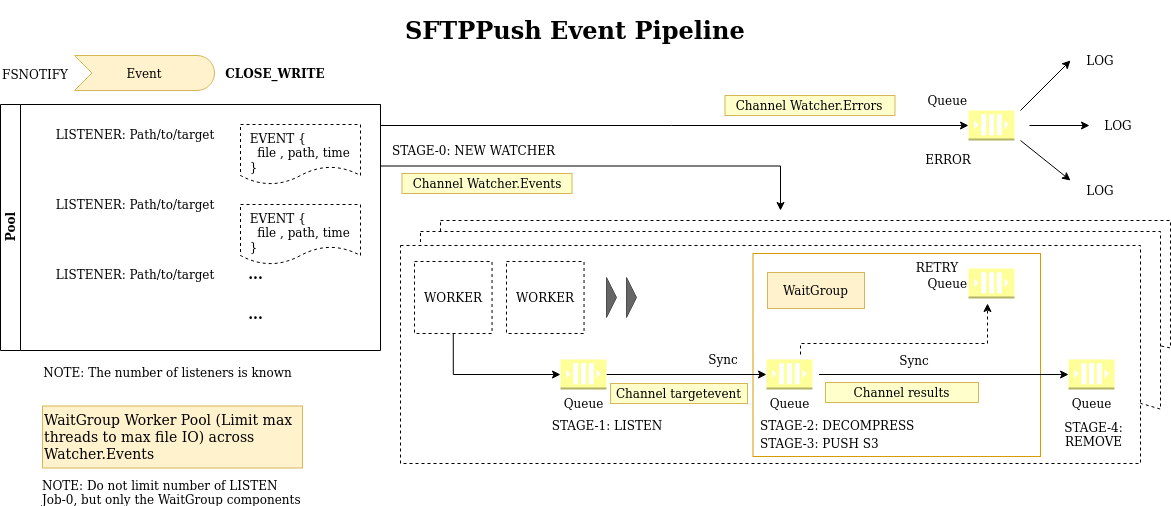

The diagram above was exported from draw.io. Its source (the exported page's mxGraphModel, read from the mxfile embedded in the PNG):
<mxGraphModel dx="1718" dy="815" grid="0" gridSize="10" guides="1" tooltips="1" connect="1" arrows="1" fold="1" page="1" pageScale="1" pageWidth="1654" pageHeight="1169" math="0" shadow="0">
  <root>
    <mxCell id="0" />
    <mxCell id="1" parent="0" />
    <mxCell id="5bjYtVWcPmheKNcIRejT-1" value="" style="shape=document;whiteSpace=wrap;html=1;boundedLbl=1;fillColor=none;align=left;dashed=1;" vertex="1" parent="1">
      <mxGeometry x="570" y="400" width="730" height="150" as="geometry" />
    </mxCell>
    <mxCell id="ur7DVUvunK1sL5p3d5rt-5" value="" style="shape=document;whiteSpace=wrap;html=1;boundedLbl=1;align=left;dashed=1;" parent="1" vertex="1">
      <mxGeometry x="550" y="411" width="740" height="209" as="geometry" />
    </mxCell>
    <mxCell id="Nj29ORURH4602lycPHdE-22" value="" style="rounded=0;whiteSpace=wrap;html=1;dashed=1;" parent="1" vertex="1">
      <mxGeometry x="530" y="425" width="740" height="218" as="geometry" />
    </mxCell>
    <mxCell id="QDVXEeXAjDUbMPCzoTuT-11" value="" style="rounded=0;whiteSpace=wrap;html=1;align=left;strokeColor=#d79b00;fillColor=none;" parent="1" vertex="1">
      <mxGeometry x="882.5" y="433" width="287.5" height="203" as="geometry" />
    </mxCell>
    <mxCell id="Nj29ORURH4602lycPHdE-23" style="edgeStyle=orthogonalEdgeStyle;rounded=0;orthogonalLoop=1;jettySize=auto;html=1;exitX=1;exitY=0.25;exitDx=0;exitDy=0;" parent="1" source="Nj29ORURH4602lycPHdE-8" edge="1">
      <mxGeometry relative="1" as="geometry">
        <mxPoint x="910" y="390" as="targetPoint" />
        <Array as="points">
          <mxPoint x="910" y="346" />
        </Array>
      </mxGeometry>
    </mxCell>
    <mxCell id="Nj29ORURH4602lycPHdE-36" style="edgeStyle=orthogonalEdgeStyle;rounded=0;orthogonalLoop=1;jettySize=auto;html=1;exitX=1;exitY=0;exitDx=0;exitDy=0;entryX=0;entryY=0.5;entryDx=0;entryDy=0;entryPerimeter=0;" parent="1" source="Nj29ORURH4602lycPHdE-8" target="Nj29ORURH4602lycPHdE-58" edge="1">
      <mxGeometry relative="1" as="geometry">
        <mxPoint x="1310" y="245" as="targetPoint" />
        <Array as="points">
          <mxPoint x="510" y="305" />
        </Array>
      </mxGeometry>
    </mxCell>
    <mxCell id="Nj29ORURH4602lycPHdE-8" value="Pool" style="swimlane;html=1;horizontal=0;startSize=20;" parent="1" vertex="1">
      <mxGeometry x="130" y="284" width="380" height="246" as="geometry" />
    </mxCell>
    <mxCell id="Nj29ORURH4602lycPHdE-9" value="&amp;nbsp; EVENT {&lt;br&gt;&amp;nbsp;&amp;nbsp;&amp;nbsp; file , path, time&lt;br&gt;&amp;nbsp; }" style="shape=document;whiteSpace=wrap;html=1;boundedLbl=1;dashed=1;align=left;verticalAlign=top;" parent="Nj29ORURH4602lycPHdE-8" vertex="1">
      <mxGeometry x="240" y="20" width="120" height="60" as="geometry" />
    </mxCell>
    <mxCell id="Nj29ORURH4602lycPHdE-13" value="&lt;font style=&quot;font-size: 14px&quot;&gt;&lt;b&gt;...&lt;/b&gt;&lt;/font&gt;" style="text;html=1;align=center;verticalAlign=middle;resizable=0;points=[];autosize=1;" parent="Nj29ORURH4602lycPHdE-8" vertex="1">
      <mxGeometry x="240" y="160" width="30" height="20" as="geometry" />
    </mxCell>
    <mxCell id="Nj29ORURH4602lycPHdE-15" value="LISTENER: Path/to/target" style="text;html=1;strokeColor=none;fillColor=none;align=center;verticalAlign=middle;whiteSpace=wrap;rounded=0;dashed=1;" parent="Nj29ORURH4602lycPHdE-8" vertex="1">
      <mxGeometry x="40" y="20" width="190" height="20" as="geometry" />
    </mxCell>
    <mxCell id="Nj29ORURH4602lycPHdE-16" value="LISTENER: Path/to/target" style="text;html=1;strokeColor=none;fillColor=none;align=center;verticalAlign=middle;whiteSpace=wrap;rounded=0;dashed=1;" parent="Nj29ORURH4602lycPHdE-8" vertex="1">
      <mxGeometry x="40" y="90" width="190" height="20" as="geometry" />
    </mxCell>
    <mxCell id="Nj29ORURH4602lycPHdE-17" value="LISTENER: Path/to/target" style="text;html=1;strokeColor=none;fillColor=none;align=center;verticalAlign=middle;whiteSpace=wrap;rounded=0;dashed=1;" parent="Nj29ORURH4602lycPHdE-8" vertex="1">
      <mxGeometry x="40" y="160" width="190" height="20" as="geometry" />
    </mxCell>
    <mxCell id="Nj29ORURH4602lycPHdE-19" value="&lt;font style=&quot;font-size: 14px&quot;&gt;&lt;b&gt;...&lt;/b&gt;&lt;/font&gt;" style="text;html=1;align=center;verticalAlign=middle;resizable=0;points=[];autosize=1;" parent="Nj29ORURH4602lycPHdE-8" vertex="1">
      <mxGeometry x="240" y="200" width="30" height="20" as="geometry" />
    </mxCell>
    <mxCell id="Nj29ORURH4602lycPHdE-32" value="&amp;nbsp; EVENT {&lt;br&gt;&amp;nbsp;&amp;nbsp;&amp;nbsp; file , path, time&lt;br&gt;&amp;nbsp; }" style="shape=document;whiteSpace=wrap;html=1;boundedLbl=1;dashed=1;align=left;verticalAlign=top;" parent="Nj29ORURH4602lycPHdE-8" vertex="1">
      <mxGeometry x="240" y="100" width="120" height="60" as="geometry" />
    </mxCell>
    <mxCell id="AVGsMBjydCBOtf7g-ODe-2" style="edgeStyle=orthogonalEdgeStyle;rounded=0;orthogonalLoop=1;jettySize=auto;html=1;exitX=0.5;exitY=1;exitDx=0;exitDy=0;entryX=0;entryY=0.5;entryDx=0;entryDy=0;entryPerimeter=0;" parent="1" source="Nj29ORURH4602lycPHdE-25" target="Nj29ORURH4602lycPHdE-28" edge="1">
      <mxGeometry relative="1" as="geometry" />
    </mxCell>
    <mxCell id="Nj29ORURH4602lycPHdE-25" value="WORKER" style="rounded=0;whiteSpace=wrap;html=1;dashed=1;" parent="1" vertex="1">
      <mxGeometry x="544" y="441" width="77.54" height="72" as="geometry" />
    </mxCell>
    <mxCell id="AVGsMBjydCBOtf7g-ODe-3" style="edgeStyle=orthogonalEdgeStyle;rounded=0;orthogonalLoop=1;jettySize=auto;html=1;exitX=1;exitY=0.5;exitDx=0;exitDy=0;exitPerimeter=0;entryX=0;entryY=0.5;entryDx=0;entryDy=0;entryPerimeter=0;" parent="1" source="Nj29ORURH4602lycPHdE-28" target="Nj29ORURH4602lycPHdE-46" edge="1">
      <mxGeometry relative="1" as="geometry" />
    </mxCell>
    <mxCell id="Nj29ORURH4602lycPHdE-28" value="Queue" style="outlineConnect=0;dashed=0;verticalLabelPosition=bottom;verticalAlign=top;align=center;html=1;shape=mxgraph.aws3.queue;gradientColor=none;fillColor=#FFFF99;" parent="1" vertex="1">
      <mxGeometry x="690" y="539" width="45.94" height="30" as="geometry" />
    </mxCell>
    <mxCell id="Nj29ORURH4602lycPHdE-29" value="Event" style="html=1;outlineConnect=0;whiteSpace=wrap;fillColor=#fff2cc;shape=mxgraph.archimate3.event;strokeColor=#d6b656;" parent="1" vertex="1">
      <mxGeometry x="204" y="235" width="140" height="35" as="geometry" />
    </mxCell>
    <mxCell id="Nj29ORURH4602lycPHdE-30" value="FSNOTIFY" style="text;html=1;strokeColor=none;fillColor=none;align=center;verticalAlign=middle;whiteSpace=wrap;rounded=0;dashed=1;" parent="1" vertex="1">
      <mxGeometry x="145" y="244" width="40" height="20" as="geometry" />
    </mxCell>
    <mxCell id="Nj29ORURH4602lycPHdE-31" value="&lt;b&gt;CLOSE_WRITE&lt;/b&gt;" style="text;html=1;strokeColor=none;fillColor=none;align=center;verticalAlign=middle;whiteSpace=wrap;rounded=0;dashed=1;" parent="1" vertex="1">
      <mxGeometry x="385" y="242.5" width="40" height="20" as="geometry" />
    </mxCell>
    <mxCell id="Nj29ORURH4602lycPHdE-35" value="Channel Watcher.Events" style="text;html=1;strokeColor=#d6b656;align=center;verticalAlign=middle;whiteSpace=wrap;rounded=0;fillColor=#FFFFCC;" parent="1" vertex="1">
      <mxGeometry x="531.5" y="353" width="170" height="20" as="geometry" />
    </mxCell>
    <mxCell id="Nj29ORURH4602lycPHdE-38" value="" style="endArrow=classic;html=1;" parent="1" edge="1">
      <mxGeometry width="50" height="50" relative="1" as="geometry">
        <mxPoint x="1150" y="290" as="sourcePoint" />
        <mxPoint x="1200" y="240" as="targetPoint" />
      </mxGeometry>
    </mxCell>
    <mxCell id="Nj29ORURH4602lycPHdE-39" value="" style="endArrow=classic;html=1;" parent="1" edge="1">
      <mxGeometry width="50" height="50" relative="1" as="geometry">
        <mxPoint x="1159" y="305" as="sourcePoint" />
        <mxPoint x="1219" y="305" as="targetPoint" />
      </mxGeometry>
    </mxCell>
    <mxCell id="Nj29ORURH4602lycPHdE-40" value="" style="endArrow=classic;html=1;" parent="1" edge="1">
      <mxGeometry width="50" height="50" relative="1" as="geometry">
        <mxPoint x="1150" y="320" as="sourcePoint" />
        <mxPoint x="1200" y="360" as="targetPoint" />
      </mxGeometry>
    </mxCell>
    <mxCell id="Nj29ORURH4602lycPHdE-41" value="LOG" style="text;html=1;strokeColor=none;fillColor=none;align=center;verticalAlign=middle;whiteSpace=wrap;rounded=0;dashed=1;" parent="1" vertex="1">
      <mxGeometry x="1210" y="230" width="40" height="20" as="geometry" />
    </mxCell>
    <mxCell id="Nj29ORURH4602lycPHdE-42" value="LOG" style="text;html=1;strokeColor=none;fillColor=none;align=center;verticalAlign=middle;whiteSpace=wrap;rounded=0;dashed=1;" parent="1" vertex="1">
      <mxGeometry x="1210" y="360" width="40" height="20" as="geometry" />
    </mxCell>
    <mxCell id="Nj29ORURH4602lycPHdE-43" value="LOG" style="text;html=1;strokeColor=none;fillColor=none;align=center;verticalAlign=middle;whiteSpace=wrap;rounded=0;dashed=1;" parent="1" vertex="1">
      <mxGeometry x="1228" y="295" width="40" height="20" as="geometry" />
    </mxCell>
    <mxCell id="Nj29ORURH4602lycPHdE-44" value="Channel Watcher.Errors" style="text;html=1;strokeColor=#d6b656;align=center;verticalAlign=middle;whiteSpace=wrap;rounded=0;fillColor=#FFFFCC;" parent="1" vertex="1">
      <mxGeometry x="854.47" y="275" width="170" height="20" as="geometry" />
    </mxCell>
    <mxCell id="Nj29ORURH4602lycPHdE-48" style="edgeStyle=orthogonalEdgeStyle;rounded=0;orthogonalLoop=1;jettySize=auto;html=1;entryX=0;entryY=0.5;entryDx=0;entryDy=0;entryPerimeter=0;" parent="1" edge="1" target="Nj29ORURH4602lycPHdE-47">
      <mxGeometry relative="1" as="geometry">
        <mxPoint x="1160" y="554" as="targetPoint" />
        <mxPoint x="948.5" y="554" as="sourcePoint" />
      </mxGeometry>
    </mxCell>
    <mxCell id="Nj29ORURH4602lycPHdE-52" style="edgeStyle=orthogonalEdgeStyle;rounded=0;orthogonalLoop=1;jettySize=auto;html=1;dashed=1;" parent="1" edge="1">
      <mxGeometry relative="1" as="geometry">
        <mxPoint x="1117" y="483" as="targetPoint" />
        <Array as="points">
          <mxPoint x="930" y="523" />
          <mxPoint x="1117" y="523" />
        </Array>
        <mxPoint x="930" y="534" as="sourcePoint" />
      </mxGeometry>
    </mxCell>
    <mxCell id="Nj29ORURH4602lycPHdE-46" value="Queue" style="outlineConnect=0;dashed=0;verticalLabelPosition=bottom;verticalAlign=top;align=center;html=1;shape=mxgraph.aws3.queue;gradientColor=none;fillColor=#FFFF99;" parent="1" vertex="1">
      <mxGeometry x="896" y="539" width="45.94" height="30" as="geometry" />
    </mxCell>
    <mxCell id="Nj29ORURH4602lycPHdE-47" value="Queue" style="outlineConnect=0;dashed=0;verticalLabelPosition=bottom;verticalAlign=top;align=center;html=1;shape=mxgraph.aws3.queue;gradientColor=none;fillColor=#FFFF99;" parent="1" vertex="1">
      <mxGeometry x="1198.06" y="539" width="45.94" height="30" as="geometry" />
    </mxCell>
    <mxCell id="Nj29ORURH4602lycPHdE-49" value="STAGE-2: DECOMPRESS" style="text;html=1;strokeColor=none;fillColor=none;align=left;verticalAlign=middle;whiteSpace=wrap;rounded=0;dashed=1;" parent="1" vertex="1">
      <mxGeometry x="888" y="595" width="170" height="20" as="geometry" />
    </mxCell>
    <mxCell id="Nj29ORURH4602lycPHdE-50" value="STAGE-3: PUSH S3" style="text;html=1;strokeColor=none;fillColor=none;align=left;verticalAlign=middle;whiteSpace=wrap;rounded=0;dashed=1;" parent="1" vertex="1">
      <mxGeometry x="888" y="613" width="159" height="20" as="geometry" />
    </mxCell>
    <mxCell id="Nj29ORURH4602lycPHdE-54" value="Sync" style="text;html=1;strokeColor=none;fillColor=none;align=center;verticalAlign=middle;whiteSpace=wrap;rounded=0;dashed=1;" parent="1" vertex="1">
      <mxGeometry x="833" y="529" width="40" height="20" as="geometry" />
    </mxCell>
    <mxCell id="Nj29ORURH4602lycPHdE-55" value="Sync" style="text;html=1;strokeColor=none;fillColor=none;align=center;verticalAlign=middle;whiteSpace=wrap;rounded=0;dashed=1;" parent="1" vertex="1">
      <mxGeometry x="1024.47" y="530" width="40" height="20" as="geometry" />
    </mxCell>
    <mxCell id="Nj29ORURH4602lycPHdE-56" value="" style="triangle;whiteSpace=wrap;html=1;align=left;fillColor=#666666;strokeColor=#4D4D4D;" parent="1" vertex="1">
      <mxGeometry x="736" y="457" width="10" height="40" as="geometry" />
    </mxCell>
    <mxCell id="Nj29ORURH4602lycPHdE-57" value="" style="triangle;whiteSpace=wrap;html=1;align=left;fillColor=#666666;strokeColor=#4D4D4D;" parent="1" vertex="1">
      <mxGeometry x="756" y="457" width="10" height="40" as="geometry" />
    </mxCell>
    <mxCell id="Nj29ORURH4602lycPHdE-58" value="Queue" style="outlineConnect=0;dashed=0;verticalLabelPosition=top;verticalAlign=bottom;align=right;html=1;shape=mxgraph.aws3.queue;gradientColor=none;fillColor=#FFFF99;labelPosition=left;" parent="1" vertex="1">
      <mxGeometry x="1098" y="290" width="45.94" height="30" as="geometry" />
    </mxCell>
    <mxCell id="Nj29ORURH4602lycPHdE-59" value="ERROR" style="text;html=1;strokeColor=none;fillColor=none;align=center;verticalAlign=middle;whiteSpace=wrap;rounded=0;" parent="1" vertex="1">
      <mxGeometry x="1058" y="329" width="40" height="20" as="geometry" />
    </mxCell>
    <mxCell id="Nj29ORURH4602lycPHdE-64" value="RETRY" style="text;html=1;strokeColor=none;fillColor=none;align=center;verticalAlign=middle;whiteSpace=wrap;rounded=0;" parent="1" vertex="1">
      <mxGeometry x="1047" y="437" width="40" height="20" as="geometry" />
    </mxCell>
    <mxCell id="Nj29ORURH4602lycPHdE-65" value="Queue" style="outlineConnect=0;dashed=0;verticalLabelPosition=middle;verticalAlign=middle;align=right;html=1;shape=mxgraph.aws3.queue;gradientColor=none;fillColor=#FFFF99;labelPosition=left;" parent="1" vertex="1">
      <mxGeometry x="1098" y="448" width="45.94" height="30" as="geometry" />
    </mxCell>
    <mxCell id="AVGsMBjydCBOtf7g-ODe-1" value="STAGE-1: LISTEN" style="text;html=1;strokeColor=none;fillColor=none;align=center;verticalAlign=middle;whiteSpace=wrap;rounded=0;dashed=1;" parent="1" vertex="1">
      <mxGeometry x="666" y="595" width="142" height="20" as="geometry" />
    </mxCell>
    <mxCell id="AVGsMBjydCBOtf7g-ODe-4" value="Channel targetevent" style="text;html=1;strokeColor=#d6b656;align=center;verticalAlign=middle;whiteSpace=wrap;rounded=0;fillColor=#FFFFCC;" parent="1" vertex="1">
      <mxGeometry x="740" y="563" width="137" height="20" as="geometry" />
    </mxCell>
    <mxCell id="AVGsMBjydCBOtf7g-ODe-6" value="Channel results" style="text;html=1;strokeColor=#d6b656;align=center;verticalAlign=middle;whiteSpace=wrap;rounded=0;fillColor=#FFFFCC;" parent="1" vertex="1">
      <mxGeometry x="955" y="562" width="153" height="20" as="geometry" />
    </mxCell>
    <mxCell id="ur7DVUvunK1sL5p3d5rt-1" value="&lt;font style=&quot;font-size: 14px&quot;&gt;WaitGroup Worker Pool (Limit max threads to max file IO) across Watcher.Events&lt;br&gt;&lt;/font&gt;" style="text;html=1;strokeColor=#d6b656;fillColor=#fff2cc;align=left;verticalAlign=middle;whiteSpace=wrap;rounded=0;" parent="1" vertex="1">
      <mxGeometry x="172" y="585.5" width="260" height="62" as="geometry" />
    </mxCell>
    <mxCell id="ur7DVUvunK1sL5p3d5rt-2" value="WaitGroup" style="text;html=1;strokeColor=#d6b656;fillColor=#fff2cc;align=center;verticalAlign=middle;whiteSpace=wrap;rounded=0;" parent="1" vertex="1">
      <mxGeometry x="897" y="452" width="97" height="36" as="geometry" />
    </mxCell>
    <mxCell id="ur7DVUvunK1sL5p3d5rt-16" value="NOTE: The number of listeners is known" style="text;html=1;strokeColor=none;fillColor=none;align=center;verticalAlign=middle;whiteSpace=wrap;rounded=0;dashed=1;" parent="1" vertex="1">
      <mxGeometry x="160" y="542" width="275" height="20" as="geometry" />
    </mxCell>
    <mxCell id="ur7DVUvunK1sL5p3d5rt-18" value="NOTE: Do not limit number of LISTEN Job-0, but only the WaitGroup components" style="text;html=1;strokeColor=none;fillColor=none;align=left;verticalAlign=middle;whiteSpace=wrap;rounded=0;dashed=1;" parent="1" vertex="1">
      <mxGeometry x="169.5" y="661.5" width="269" height="20" as="geometry" />
    </mxCell>
    <mxCell id="QDVXEeXAjDUbMPCzoTuT-2" value="WORKER" style="rounded=0;whiteSpace=wrap;html=1;dashed=1;" parent="1" vertex="1">
      <mxGeometry x="636" y="441" width="77.54" height="72" as="geometry" />
    </mxCell>
    <mxCell id="IACfmrC9Ro6CI2Ob0ckq-1" value="STAGE-4: REMOVE" style="text;html=1;strokeColor=none;fillColor=none;align=center;verticalAlign=middle;whiteSpace=wrap;rounded=0;dashed=1;" parent="1" vertex="1">
      <mxGeometry x="1176.06" y="591" width="95" height="45" as="geometry" />
    </mxCell>
    <mxCell id="IACfmrC9Ro6CI2Ob0ckq-3" value="&lt;h1&gt;SFTPPush Event Pipeline&lt;br&gt;&lt;/h1&gt;&lt;p&gt;&lt;br&gt;&lt;/p&gt;" style="text;html=1;strokeColor=none;fillColor=none;spacing=5;spacingTop=-20;whiteSpace=wrap;overflow=hidden;rounded=0;" parent="1" vertex="1">
      <mxGeometry x="530" y="190" width="590" height="40" as="geometry" />
    </mxCell>
    <mxCell id="IACfmrC9Ro6CI2Ob0ckq-4" value="STAGE-0: NEW WATCHER" style="text;html=1;strokeColor=none;fillColor=none;align=left;verticalAlign=middle;whiteSpace=wrap;rounded=0;dashed=1;" parent="1" vertex="1">
      <mxGeometry x="520" y="320" width="190" height="20" as="geometry" />
    </mxCell>
  </root>
</mxGraphModel>